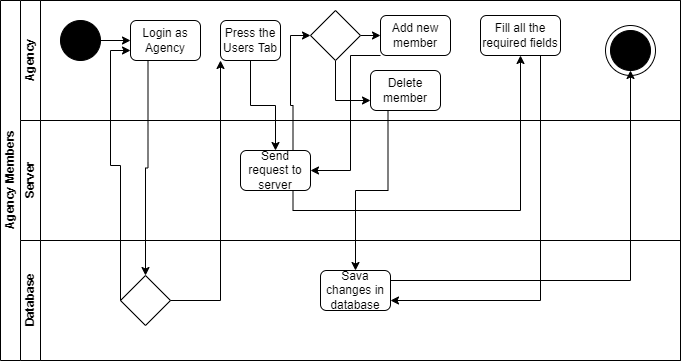

The diagram above was exported from draw.io. Its source (the exported page's mxGraphModel, read from the mxfile embedded in the PNG):
<mxGraphModel dx="868" dy="425" grid="1" gridSize="10" guides="1" tooltips="1" connect="1" arrows="1" fold="1" page="1" pageScale="1" pageWidth="827" pageHeight="1169" math="0" shadow="0">
  <root>
    <mxCell id="0" />
    <mxCell id="1" parent="0" />
    <mxCell id="dNxyNK7c78bLwvsdeMH5-19" value="Agency Members" style="swimlane;html=1;childLayout=stackLayout;resizeParent=1;resizeParentMax=0;horizontal=0;startSize=20;horizontalStack=0;" parent="1" vertex="1">
      <mxGeometry x="120" y="120" width="680" height="360" as="geometry" />
    </mxCell>
    <mxCell id="dNxyNK7c78bLwvsdeMH5-21" value="Agency" style="swimlane;html=1;startSize=20;horizontal=0;" parent="dNxyNK7c78bLwvsdeMH5-19" vertex="1">
      <mxGeometry x="20" width="660" height="120" as="geometry" />
    </mxCell>
    <mxCell id="RAAQ3P2PubqvGWFa5wKi-1" value="" style="ellipse;whiteSpace=wrap;html=1;aspect=fixed;" vertex="1" parent="dNxyNK7c78bLwvsdeMH5-21">
      <mxGeometry x="585" y="25" width="50" height="50" as="geometry" />
    </mxCell>
    <mxCell id="S2OBm1gIM6avtAHpHKf8-2" style="edgeStyle=orthogonalEdgeStyle;rounded=0;orthogonalLoop=1;jettySize=auto;html=1;exitX=1;exitY=0.5;exitDx=0;exitDy=0;entryX=0;entryY=0.5;entryDx=0;entryDy=0;" parent="dNxyNK7c78bLwvsdeMH5-21" source="dNxyNK7c78bLwvsdeMH5-23" target="S2OBm1gIM6avtAHpHKf8-1" edge="1">
      <mxGeometry relative="1" as="geometry" />
    </mxCell>
    <mxCell id="dNxyNK7c78bLwvsdeMH5-23" value="" style="ellipse;whiteSpace=wrap;html=1;fillColor=#000000;" parent="dNxyNK7c78bLwvsdeMH5-21" vertex="1">
      <mxGeometry x="40" y="20" width="40" height="40" as="geometry" />
    </mxCell>
    <mxCell id="S2OBm1gIM6avtAHpHKf8-1" value="Login as Agency" style="rounded=1;whiteSpace=wrap;html=1;fillColor=#FFFFFF;" parent="dNxyNK7c78bLwvsdeMH5-21" vertex="1">
      <mxGeometry x="110" y="20" width="70" height="40" as="geometry" />
    </mxCell>
    <mxCell id="S2OBm1gIM6avtAHpHKf8-6" value="Press the Users Tab" style="rounded=1;whiteSpace=wrap;html=1;fillColor=#FFFFFF;" parent="dNxyNK7c78bLwvsdeMH5-21" vertex="1">
      <mxGeometry x="200" y="20" width="60" height="40" as="geometry" />
    </mxCell>
    <mxCell id="S2OBm1gIM6avtAHpHKf8-13" style="edgeStyle=orthogonalEdgeStyle;rounded=0;orthogonalLoop=1;jettySize=auto;html=1;exitX=0.5;exitY=1;exitDx=0;exitDy=0;entryX=0;entryY=0.75;entryDx=0;entryDy=0;" parent="dNxyNK7c78bLwvsdeMH5-21" source="S2OBm1gIM6avtAHpHKf8-9" target="S2OBm1gIM6avtAHpHKf8-12" edge="1">
      <mxGeometry relative="1" as="geometry" />
    </mxCell>
    <mxCell id="S2OBm1gIM6avtAHpHKf8-15" style="edgeStyle=orthogonalEdgeStyle;rounded=0;orthogonalLoop=1;jettySize=auto;html=1;exitX=1;exitY=0.5;exitDx=0;exitDy=0;entryX=0;entryY=0.5;entryDx=0;entryDy=0;" parent="dNxyNK7c78bLwvsdeMH5-21" source="S2OBm1gIM6avtAHpHKf8-9" target="S2OBm1gIM6avtAHpHKf8-14" edge="1">
      <mxGeometry relative="1" as="geometry" />
    </mxCell>
    <mxCell id="S2OBm1gIM6avtAHpHKf8-9" value="" style="rhombus;whiteSpace=wrap;html=1;fillColor=#FFFFFF;" parent="dNxyNK7c78bLwvsdeMH5-21" vertex="1">
      <mxGeometry x="290" y="10" width="50" height="50" as="geometry" />
    </mxCell>
    <mxCell id="S2OBm1gIM6avtAHpHKf8-12" value="Delete member" style="rounded=1;whiteSpace=wrap;html=1;fillColor=#FFFFFF;" parent="dNxyNK7c78bLwvsdeMH5-21" vertex="1">
      <mxGeometry x="350" y="70" width="70" height="40" as="geometry" />
    </mxCell>
    <mxCell id="S2OBm1gIM6avtAHpHKf8-14" value="Add new member" style="rounded=1;whiteSpace=wrap;html=1;fillColor=#FFFFFF;" parent="dNxyNK7c78bLwvsdeMH5-21" vertex="1">
      <mxGeometry x="360" y="15" width="70" height="40" as="geometry" />
    </mxCell>
    <mxCell id="S2OBm1gIM6avtAHpHKf8-23" value="Fill all the required fields" style="rounded=1;whiteSpace=wrap;html=1;fillColor=#FFFFFF;" parent="dNxyNK7c78bLwvsdeMH5-21" vertex="1">
      <mxGeometry x="460" y="15" width="80" height="40" as="geometry" />
    </mxCell>
    <mxCell id="S2OBm1gIM6avtAHpHKf8-27" value="" style="ellipse;whiteSpace=wrap;html=1;fillColor=#000000;" parent="dNxyNK7c78bLwvsdeMH5-21" vertex="1">
      <mxGeometry x="590" y="30" width="40" height="40" as="geometry" />
    </mxCell>
    <mxCell id="dNxyNK7c78bLwvsdeMH5-20" value="Server" style="swimlane;html=1;startSize=20;horizontal=0;" parent="dNxyNK7c78bLwvsdeMH5-19" vertex="1">
      <mxGeometry x="20" y="120" width="660" height="120" as="geometry" />
    </mxCell>
    <mxCell id="S2OBm1gIM6avtAHpHKf8-16" value="Send request to server" style="rounded=1;whiteSpace=wrap;html=1;fillColor=#FFFFFF;" parent="dNxyNK7c78bLwvsdeMH5-20" vertex="1">
      <mxGeometry x="220" y="30" width="70" height="40" as="geometry" />
    </mxCell>
    <mxCell id="dNxyNK7c78bLwvsdeMH5-22" value="Database" style="swimlane;html=1;startSize=20;horizontal=0;" parent="dNxyNK7c78bLwvsdeMH5-19" vertex="1">
      <mxGeometry x="20" y="240" width="660" height="120" as="geometry" />
    </mxCell>
    <mxCell id="S2OBm1gIM6avtAHpHKf8-3" value="" style="rhombus;whiteSpace=wrap;html=1;fillColor=#FFFFFF;" parent="dNxyNK7c78bLwvsdeMH5-22" vertex="1">
      <mxGeometry x="100" y="35" width="50" height="50" as="geometry" />
    </mxCell>
    <mxCell id="S2OBm1gIM6avtAHpHKf8-21" value="Sava changes in database" style="rounded=1;whiteSpace=wrap;html=1;fillColor=#FFFFFF;" parent="dNxyNK7c78bLwvsdeMH5-22" vertex="1">
      <mxGeometry x="300" y="30" width="70" height="40" as="geometry" />
    </mxCell>
    <mxCell id="S2OBm1gIM6avtAHpHKf8-4" style="edgeStyle=orthogonalEdgeStyle;rounded=0;orthogonalLoop=1;jettySize=auto;html=1;exitX=0.25;exitY=1;exitDx=0;exitDy=0;entryX=0.5;entryY=0;entryDx=0;entryDy=0;" parent="dNxyNK7c78bLwvsdeMH5-19" source="S2OBm1gIM6avtAHpHKf8-1" target="S2OBm1gIM6avtAHpHKf8-3" edge="1">
      <mxGeometry relative="1" as="geometry" />
    </mxCell>
    <mxCell id="S2OBm1gIM6avtAHpHKf8-5" style="edgeStyle=orthogonalEdgeStyle;rounded=0;orthogonalLoop=1;jettySize=auto;html=1;exitX=0;exitY=0.5;exitDx=0;exitDy=0;entryX=0;entryY=0.75;entryDx=0;entryDy=0;" parent="dNxyNK7c78bLwvsdeMH5-19" source="S2OBm1gIM6avtAHpHKf8-3" target="S2OBm1gIM6avtAHpHKf8-1" edge="1">
      <mxGeometry relative="1" as="geometry">
        <Array as="points">
          <mxPoint x="110" y="165" />
          <mxPoint x="110" y="50" />
        </Array>
      </mxGeometry>
    </mxCell>
    <mxCell id="S2OBm1gIM6avtAHpHKf8-7" style="edgeStyle=orthogonalEdgeStyle;rounded=0;orthogonalLoop=1;jettySize=auto;html=1;exitX=1;exitY=0.5;exitDx=0;exitDy=0;entryX=0;entryY=1;entryDx=0;entryDy=0;" parent="dNxyNK7c78bLwvsdeMH5-19" source="S2OBm1gIM6avtAHpHKf8-3" target="S2OBm1gIM6avtAHpHKf8-6" edge="1">
      <mxGeometry relative="1" as="geometry" />
    </mxCell>
    <mxCell id="S2OBm1gIM6avtAHpHKf8-18" style="edgeStyle=orthogonalEdgeStyle;rounded=0;orthogonalLoop=1;jettySize=auto;html=1;exitX=0.5;exitY=1;exitDx=0;exitDy=0;" parent="dNxyNK7c78bLwvsdeMH5-19" source="S2OBm1gIM6avtAHpHKf8-6" target="S2OBm1gIM6avtAHpHKf8-16" edge="1">
      <mxGeometry relative="1" as="geometry" />
    </mxCell>
    <mxCell id="S2OBm1gIM6avtAHpHKf8-19" style="edgeStyle=orthogonalEdgeStyle;rounded=0;orthogonalLoop=1;jettySize=auto;html=1;exitX=0.75;exitY=0;exitDx=0;exitDy=0;entryX=0;entryY=0.5;entryDx=0;entryDy=0;" parent="dNxyNK7c78bLwvsdeMH5-19" source="S2OBm1gIM6avtAHpHKf8-16" target="S2OBm1gIM6avtAHpHKf8-9" edge="1">
      <mxGeometry relative="1" as="geometry" />
    </mxCell>
    <mxCell id="S2OBm1gIM6avtAHpHKf8-22" style="edgeStyle=orthogonalEdgeStyle;rounded=0;orthogonalLoop=1;jettySize=auto;html=1;exitX=0.25;exitY=1;exitDx=0;exitDy=0;" parent="dNxyNK7c78bLwvsdeMH5-19" source="S2OBm1gIM6avtAHpHKf8-12" target="S2OBm1gIM6avtAHpHKf8-21" edge="1">
      <mxGeometry relative="1" as="geometry" />
    </mxCell>
    <mxCell id="S2OBm1gIM6avtAHpHKf8-24" style="edgeStyle=orthogonalEdgeStyle;rounded=0;orthogonalLoop=1;jettySize=auto;html=1;exitX=0;exitY=1;exitDx=0;exitDy=0;entryX=1;entryY=0.5;entryDx=0;entryDy=0;" parent="dNxyNK7c78bLwvsdeMH5-19" source="S2OBm1gIM6avtAHpHKf8-14" target="S2OBm1gIM6avtAHpHKf8-16" edge="1">
      <mxGeometry relative="1" as="geometry">
        <Array as="points">
          <mxPoint x="350" y="55" />
          <mxPoint x="350" y="170" />
        </Array>
      </mxGeometry>
    </mxCell>
    <mxCell id="S2OBm1gIM6avtAHpHKf8-25" style="edgeStyle=orthogonalEdgeStyle;rounded=0;orthogonalLoop=1;jettySize=auto;html=1;exitX=0.75;exitY=1;exitDx=0;exitDy=0;entryX=0.5;entryY=1;entryDx=0;entryDy=0;" parent="dNxyNK7c78bLwvsdeMH5-19" source="S2OBm1gIM6avtAHpHKf8-16" target="S2OBm1gIM6avtAHpHKf8-23" edge="1">
      <mxGeometry relative="1" as="geometry" />
    </mxCell>
    <mxCell id="S2OBm1gIM6avtAHpHKf8-26" style="edgeStyle=orthogonalEdgeStyle;rounded=0;orthogonalLoop=1;jettySize=auto;html=1;exitX=0.75;exitY=1;exitDx=0;exitDy=0;entryX=1;entryY=0.75;entryDx=0;entryDy=0;" parent="dNxyNK7c78bLwvsdeMH5-19" source="S2OBm1gIM6avtAHpHKf8-23" target="S2OBm1gIM6avtAHpHKf8-21" edge="1">
      <mxGeometry relative="1" as="geometry" />
    </mxCell>
    <mxCell id="S2OBm1gIM6avtAHpHKf8-28" style="edgeStyle=orthogonalEdgeStyle;rounded=0;orthogonalLoop=1;jettySize=auto;html=1;exitX=1;exitY=0.25;exitDx=0;exitDy=0;entryX=0.5;entryY=1;entryDx=0;entryDy=0;" parent="dNxyNK7c78bLwvsdeMH5-19" source="S2OBm1gIM6avtAHpHKf8-21" target="S2OBm1gIM6avtAHpHKf8-27" edge="1">
      <mxGeometry relative="1" as="geometry" />
    </mxCell>
  </root>
</mxGraphModel>